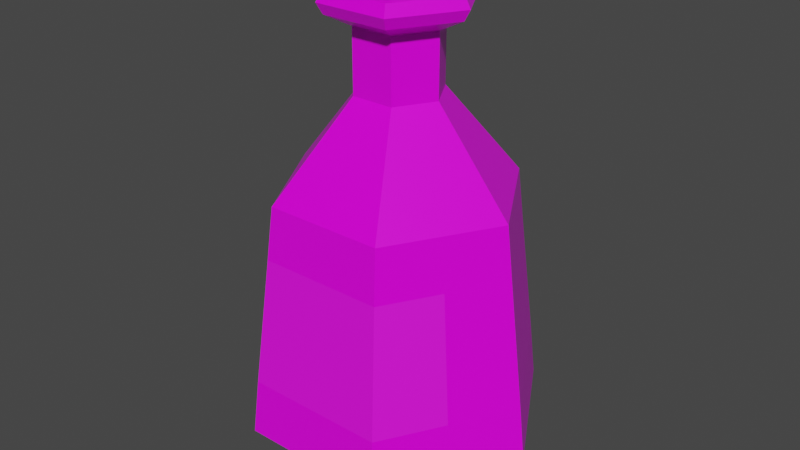 # Source: Green_Potion_7_Label_.blend  (saved by Blender 2.91.10; exported with 4.5.12 LTS)
import bpy
from mathutils import Matrix  # noqa: F401  (used for matrix-valued properties, if any)

bpy.ops.wm.read_factory_settings(use_empty=True)
scene = bpy.context.scene
scene.name = 'Scene'

# ---- collections
col_collection = bpy.data.collections.new('Collection'); scene.collection.children.link(col_collection)

# ---- images (referenced by path relative to the original .blend; pixels are not part of the script)
import os
ASSET_DIR = os.environ.get("B2B_ASSET_DIR", "")  # directory of the original .blend (textures are referenced by path, not embedded)
HERE = os.path.dirname(os.path.abspath(__file__))  # packed textures are extracted next to this script under _unpacked/

def load_image(name, relpath, width, height, colorspace="sRGB"):
    """Load a texture the original file referenced (path relative to the .blend, or extracted next to this script)."""
    p = next((c for c in (os.path.join(HERE, relpath), os.path.join(ASSET_DIR, relpath)) if relpath and os.path.exists(c)), "")
    if p:
        img = bpy.data.images.load(p, check_existing=True)
        img.name = name
    else:  # same state as the original file: an image datablock whose file is absent (Cycles renders it pink)
        img = bpy.data.images.new(name, width, height)
        img.source = "FILE"
        img.filepath = "//" + (relpath or name)
    img.colorspace_settings.name = colorspace
    return img
img_color_png_034 = load_image('Color.png.034', 'Color.png', 1024, 1024, 'sRGB')

# ---- materials (node trees are filled in below, after node groups)
mat_rhigh_034 = bpy.data.materials.new('RHIGH.034')
mat_rhigh_034.use_transparent_shadow = False
mat_rlow_034 = bpy.data.materials.new('RLOW.034')
mat_rlow_034.use_transparent_shadow = False

# ---- material node trees
mat_rhigh_034.use_nodes = True; mat_rhigh_034.node_tree.nodes.clear()
_N = mat_rhigh_034.node_tree.nodes; _L = mat_rhigh_034.node_tree.links
n0 = _N.new('ShaderNodeBsdfPrincipled'); n0.name = 'Principled BSDF'; n0.location = (10, 300)
n0.distribution = 'GGX'
n0.subsurface_method = 'BURLEY'
n0.inputs[2].default_value = 0.65
n0.inputs[3].default_value = 1.45
n0.inputs[27].default_value = (0.0, 0.0, 0.0, 1.0)
n0.inputs[28].default_value = 1.0
n1 = _N.new('ShaderNodeOutputMaterial'); n1.name = 'Material Output'; n1.location = (300, 300)
n2 = _N.new('ShaderNodeTexImage'); n2.name = 'Image Texture'; n2.location = (-280, 280)
n2.image = img_color_png_034
_L.new(n0.outputs[0], n1.inputs[0])
_L.new(n2.outputs[0], n0.inputs[0])
n1.is_active_output = True
mat_rlow_034.use_nodes = True; mat_rlow_034.node_tree.nodes.clear()
_N = mat_rlow_034.node_tree.nodes; _L = mat_rlow_034.node_tree.links
n0 = _N.new('ShaderNodeBsdfPrincipled'); n0.name = 'Principled BSDF'; n0.location = (10, 300)
n0.distribution = 'GGX'
n0.subsurface_method = 'BURLEY'
n0.inputs[2].default_value = 0.3
n0.inputs[3].default_value = 1.45
n0.inputs[27].default_value = (0.0, 0.0, 0.0, 1.0)
n0.inputs[28].default_value = 1.0
n1 = _N.new('ShaderNodeOutputMaterial'); n1.name = 'Material Output'; n1.location = (300, 300)
n2 = _N.new('ShaderNodeTexImage'); n2.name = 'Image Texture'; n2.location = (-280, 280)
n2.image = img_color_png_034
_L.new(n0.outputs[0], n1.inputs[0])
_L.new(n2.outputs[0], n0.inputs[0])
n1.is_active_output = True

# ---- world
world_world = bpy.data.worlds.new('World'); scene.world = world_world
world_world.use_nodes = True; world_world.node_tree.nodes.clear()
_N = world_world.node_tree.nodes; _L = world_world.node_tree.links
n0 = _N.new('ShaderNodeOutputWorld'); n0.name = 'World Output'; n0.location = (300, 300)
n1 = _N.new('ShaderNodeBackground'); n1.name = 'Background'; n1.location = (10, 300)
n1.inputs[0].default_value = (0.05088, 0.05088, 0.05088, 1.0)
_L.new(n1.outputs[0], n0.inputs[0])
n0.is_active_output = True
world_world.color = (0.05088, 0.05088, 0.05088)
world_world.use_sun_shadow = False
world_world.sun_shadow_jitter_overblur = 0.0

# ---- meshes
me_cylinder_052 = bpy.data.meshes.new('Cylinder.052')
me_cylinder_052.from_pydata([(-0.0134, 0.02279, 0.2011), (-0.01487, 0.02534, 0.1967), (-0.02662, -0.0001035, 0.2011), (-0.02956, -0.0001035, 0.1967), (-0.0134, -0.023, 0.2011), (-0.01487, -0.02555, 0.1967), (0.01304, -0.023, 0.2011), (0.01451, -0.02555, 0.1967), (0.02626, -0.0001035, 0.2011), (0.0292, -0.0001035, 0.1967), (0.01304, 0.02279, 0.2011), (0.01451, 0.02534, 0.1967), (-0.01487, 0.02534, 0.1787), (-0.02956, -0.0001035, 0.1787), (0.01451, 0.02534, 0.1787), (-0.01487, -0.02555, 0.1787), (0.01451, -0.02555, 0.1787), (0.0292, -0.0001035, 0.1787), (-0.02222, -0.01283, 0.1787), (0.02186, 0.01262, 0.1787), (-0.02968, 0.05143, -0.1392), (-0.05119, 0.08869, -0.1039), (0.02969, 0.05143, -0.1392), (0.05121, 0.08869, -0.1039), (0.05938, 3.587e-06, -0.1392), (0.1024, 3.597e-06, -0.1039), (0.02969, -0.05142, -0.1392), (0.05121, -0.08868, -0.1039), (-0.02968, -0.05142, -0.1392), (-0.05119, -0.08868, -0.1039), (-0.05937, 3.582e-06, -0.1392), (-0.1024, 3.585e-06, -0.1039), (-0.04113, 0.07125, 0.05774), (0.02531, 0.04383, 0.1801), (-0.0506, 3.581e-06, 0.1801), (0.04114, 0.07125, 0.05774), (0.02531, -0.04382, 0.1801), (0.08227, 3.589e-06, 0.05774), (-0.0253, -0.04382, 0.1801), (0.04114, -0.07124, 0.05774), (0.05061, 3.583e-06, 0.1801), (-0.04113, -0.07124, 0.05774), (-0.0253, 0.04383, 0.1801), (-0.08226, 3.582e-06, 0.05774), (-0.04639, 3.583e-06, 0.1875), (-0.02319, -0.04018, 0.1875), (0.02321, -0.04018, 0.1875), (0.04641, 3.584e-06, 0.1875), (0.02321, 0.04019, 0.1875), (-0.02319, 0.04019, 0.1875), (-0.02319, 0.04019, 0.1727), (0.02321, 0.04019, 0.1727), (0.04641, 3.584e-06, 0.1727), (0.02321, -0.04018, 0.1727), (-0.02319, -0.04018, 0.1727), (-0.04639, 3.584e-06, 0.1727), (-0.02943, 3.585e-06, 0.1643), (-0.01471, -0.02549, 0.1643), (0.01473, -0.02549, 0.1643), (0.02945, 3.588e-06, 0.1643), (0.01473, 0.0255, 0.1643), (-0.01471, 0.0255, 0.1643), (-0.01471, 0.0255, 0.1217), (0.01473, 0.0255, 0.1217), (0.02945, 3.588e-06, 0.1217), (0.01473, -0.02549, 0.1217), (-0.01471, -0.02549, 0.1217), (-0.02943, 3.585e-06, 0.1217), (-0.03507, 3.585e-06, 0.1875), (-0.01753, -0.03037, 0.1875), (0.01755, -0.03037, 0.1875), (0.03508, 3.586e-06, 0.1875), (0.01755, 0.03038, 0.1875), (-0.01753, 0.03038, 0.1875), (-0.02853, 3.586e-06, 0.1825), (-0.01426, -0.02471, 0.1825), (0.01427, -0.02471, 0.1825), (0.02854, 3.588e-06, 0.1825), (0.01427, 0.02472, 0.1825), (-0.01426, 0.02472, 0.1825), (-0.049, 0.08489, -0.06589), (-0.04336, 0.07511, 0.02194), (0.04337, 0.07511, 0.02194), (0.04901, 0.08489, -0.06589), (-0.09801, 3.584e-06, -0.06589), (-0.08672, 3.584e-06, 0.02194), (0.08673, 3.591e-06, 0.02194), (0.09802, 3.592e-06, -0.06589), (0.04337, -0.0751, 0.02194), (0.04901, -0.08488, -0.06589), (-0.04336, -0.0751, 0.02194), (-0.049, -0.08488, -0.06589), (-0.06504, -0.03755, 0.02194), (-0.07351, -0.04244, -0.06589), (0.07352, -0.04244, -0.06589), (0.06505, -0.03755, 0.02194)], [], [(1, 3, 2, 0), (3, 5, 4, 2), (5, 7, 6, 4), (7, 9, 8, 6), (9, 11, 10, 8), (11, 1, 0, 10), (0, 2, 4, 6, 8, 10), (1, 12, 13, 3), (5, 15, 16, 7), (11, 14, 12, 1), (9, 17, 19, 14, 11), (7, 16, 17, 9), (3, 13, 18, 15, 5), (82, 35, 37, 86), (88, 39, 41, 90), (90, 41, 43, 85, 92), (85, 43, 32, 81), (86, 37, 39, 88, 95), (54, 53, 36, 38), (21, 23, 22, 20), (23, 25, 24, 22), (25, 27, 26, 24), (27, 29, 28, 26), (29, 31, 30, 28), (31, 21, 20, 30), (20, 22, 24, 26, 28, 30), (59, 60, 51, 52), (57, 58, 53, 54), (58, 59, 52, 53), (56, 57, 54, 55), (60, 61, 50, 51), (38, 36, 46, 45), (81, 32, 35, 82), (50, 55, 34, 42), (34, 38, 45, 44), (33, 42, 49, 48), (40, 33, 48, 47), (51, 50, 42, 33), (64, 63, 60, 59), (55, 54, 38, 34), (42, 34, 44, 49), (52, 51, 33, 40), (36, 40, 47, 46), (53, 52, 40, 36), (67, 66, 57, 56), (61, 56, 55, 50), (63, 62, 61, 60), (62, 67, 56, 61), (66, 65, 58, 57), (65, 64, 59, 58), (46, 47, 71, 70), (49, 44, 68, 73), (45, 46, 70, 69), (47, 48, 72, 71), (48, 49, 73, 72), (44, 45, 69, 68), (68, 69, 75, 74), (71, 72, 78, 77), (69, 70, 76, 75), (72, 73, 79, 78), (70, 71, 77, 76), (73, 68, 74, 79), (43, 67, 62, 32), (41, 66, 67, 43), (39, 65, 66, 41), (37, 64, 65, 39), (35, 63, 64, 37), (32, 62, 63, 35), (21, 80, 83, 23), (80, 81, 82, 83), (25, 87, 94, 89, 27), (87, 86, 95, 94), (31, 84, 80, 21), (84, 85, 81, 80), (29, 91, 93, 84, 31), (91, 90, 92, 93), (27, 89, 91, 29), (89, 88, 90, 91), (23, 83, 87, 25), (83, 82, 86, 87), (93, 92, 85, 84), (94, 95, 88, 89)])
me_cylinder_052.polygons.foreach_set('material_index', [0, 0, 0, 0, 0, 0, 0, 0, 0, 0, 0, 0, 0, 1, 1, 1, 1, 1, 1, 1, 1, 1, 1, 1, 1, 1, 1, 1, 1, 1, 1, 1, 1, 1, 1, 1, 1, 1, 1, 1, 1, 1, 1, 1, 1, 1, 1, 1, 1, 1, 1, 1, 1, 1, 1, 1, 1, 1, 1, 1, 1, 1, 1, 1, 1, 1, 1, 1, 1, 1, 1, 1, 1, 1, 1, 0, 1, 0, 1, 1, 1, 0])
_uv = me_cylinder_052.uv_layers.new(name='UVMap')
_uv.uv.foreach_set('vector', [0.7249, 0.9895, 0.7248, 0.9895, 0.7248, 0.9895, 0.7249, 0.9895, 0.7248, 0.9895, 0.7247, 0.9895, 0.7247, 0.9895, 0.7248, 0.9895, 0.7247, 0.9895, 0.7246, 0.9895, 0.7246, 0.9895, 0.7247, 0.9895, 0.7246, 0.9895, 0.7245, 0.9895, 0.7245, 0.9895, 0.7246, 0.9895, 0.7245, 0.9895, 0.7244, 0.9895, 0.7244, 0.9895, 0.7245, 0.9895, 0.7244, 0.9895, 0.7243, 0.9895, 0.7243, 0.9895, 0.7244, 0.9895, 0.7247, 0.9895, 0.7248, 0.9894, 0.7248, 0.9893, 0.7247, 0.9892, 0.7246, 0.9893, 0.7246, 0.9894, 0.7249, 0.9895, 0.7249, 0.9896, 0.7248, 0.9896, 0.7248, 0.9895, 0.7247, 0.9895, 0.7247, 0.9896, 0.7246, 0.9896, 0.7246, 0.9895, 0.7244, 0.9895, 0.7244, 0.9896, 0.7243, 0.9896, 0.7243, 0.9895, 0.7245, 0.9895, 0.7245, 0.9896, 0.7245, 0.9896, 0.7244, 0.9896, 0.7244, 0.9895, 0.7246, 0.9895, 0.7246, 0.9896, 0.7245, 0.9896, 0.7245, 0.9895, 0.7248, 0.9895, 0.7248, 0.9896, 0.7247, 0.9896, 0.7247, 0.9896, 0.7247, 0.9895, 0.3791, 0.7471, 0.3791, 0.7472, 0.3789, 0.7472, 0.3789, 0.7471, 0.3788, 0.7471, 0.3788, 0.7472, 0.3786, 0.7472, 0.3786, 0.7471, 0.3786, 0.7471, 0.3786, 0.7472, 0.3785, 0.7472, 0.3785, 0.7471, 0.3785, 0.7471, 0.3785, 0.7471, 0.3785, 0.7472, 0.3783, 0.7472, 0.3783, 0.7471, 0.3789, 0.7471, 0.3789, 0.7472, 0.3788, 0.7472, 0.3788, 0.7471, 0.3788, 0.7471, 0.3786, 0.7472, 0.3788, 0.7472, 0.3788, 0.7472, 0.3786, 0.7472, 0.3792, 0.7468, 0.3791, 0.7468, 0.3791, 0.7467, 0.3792, 0.7467, 0.3791, 0.7468, 0.3789, 0.7468, 0.3789, 0.7467, 0.3791, 0.7467, 0.3789, 0.7468, 0.3788, 0.7468, 0.3788, 0.7467, 0.3789, 0.7467, 0.3788, 0.7468, 0.3786, 0.7468, 0.3786, 0.7467, 0.3788, 0.7467, 0.3786, 0.7468, 0.3785, 0.7468, 0.3785, 0.7467, 0.3786, 0.7467, 0.3785, 0.7468, 0.3783, 0.7468, 0.3783, 0.7467, 0.3784, 0.7467, 0.379, 0.7467, 0.3792, 0.7466, 0.3792, 0.7464, 0.379, 0.7463, 0.3788, 0.7464, 0.3788, 0.7466, 0.3789, 0.7472, 0.3791, 0.7472, 0.3791, 0.7472, 0.3789, 0.7472, 0.3786, 0.7472, 0.3788, 0.7472, 0.3788, 0.7472, 0.3786, 0.7472, 0.3788, 0.7472, 0.3789, 0.7472, 0.3789, 0.7472, 0.3788, 0.7472, 0.3785, 0.7472, 0.3786, 0.7472, 0.3786, 0.7472, 0.3785, 0.7472, 0.3791, 0.7472, 0.3792, 0.7472, 0.3792, 0.7472, 0.3791, 0.7472, 0.3786, 0.7472, 0.3788, 0.7472, 0.3788, 0.7472, 0.3786, 0.7472, 0.3792, 0.7471, 0.3792, 0.7472, 0.3791, 0.7472, 0.3791, 0.7471, 0.3783, 0.7472, 0.3785, 0.7472, 0.3785, 0.7472, 0.3783, 0.7472, 0.3785, 0.7472, 0.3786, 0.7472, 0.3786, 0.7472, 0.3785, 0.7472, 0.3791, 0.7472, 0.3792, 0.7472, 0.3792, 0.7472, 0.3791, 0.7472, 0.3789, 0.7472, 0.3791, 0.7472, 0.3791, 0.7472, 0.3789, 0.7472, 0.3791, 0.7472, 0.3792, 0.7472, 0.3792, 0.7472, 0.3791, 0.7472, 0.3789, 0.7472, 0.3791, 0.7472, 0.3791, 0.7472, 0.3789, 0.7472, 0.3785, 0.7472, 0.3786, 0.7472, 0.3786, 0.7472, 0.3785, 0.7472, 0.3783, 0.7472, 0.3785, 0.7472, 0.3785, 0.7472, 0.3783, 0.7472, 0.3789, 0.7472, 0.3791, 0.7472, 0.3791, 0.7472, 0.3789, 0.7472, 0.3788, 0.7472, 0.3789, 0.7472, 0.3789, 0.7472, 0.3788, 0.7472, 0.3788, 0.7472, 0.3789, 0.7472, 0.3789, 0.7472, 0.3788, 0.7472, 0.3785, 0.7472, 0.3786, 0.7472, 0.3786, 0.7472, 0.3785, 0.7472, 0.3783, 0.7472, 0.3785, 0.7472, 0.3785, 0.7472, 0.3783, 0.7472, 0.3791, 0.7472, 0.3792, 0.7472, 0.3792, 0.7472, 0.3791, 0.7472, 0.3783, 0.7472, 0.3785, 0.7472, 0.3785, 0.7472, 0.3783, 0.7472, 0.3786, 0.7472, 0.3788, 0.7472, 0.3788, 0.7472, 0.3786, 0.7472, 0.3788, 0.7472, 0.3789, 0.7472, 0.3789, 0.7472, 0.3788, 0.7472, 0.3788, 0.7472, 0.3789, 0.7472, 0.3789, 0.7472, 0.3788, 0.7472, 0.3783, 0.7472, 0.3785, 0.7472, 0.3785, 0.7472, 0.3783, 0.7472, 0.3786, 0.7472, 0.3788, 0.7472, 0.3788, 0.7472, 0.3786, 0.7472, 0.3789, 0.7472, 0.3791, 0.7472, 0.3791, 0.7472, 0.3789, 0.7472, 0.3791, 0.7472, 0.3792, 0.7472, 0.3792, 0.7472, 0.3791, 0.7472, 0.3785, 0.7472, 0.3786, 0.7472, 0.3786, 0.7472, 0.3785, 0.7472, 0.3785, 0.7472, 0.3786, 0.7472, 0.3786, 0.7472, 0.3785, 0.7472, 0.3789, 0.7472, 0.3791, 0.7472, 0.3791, 0.7472, 0.3789, 0.7472, 0.3786, 0.7472, 0.3788, 0.7472, 0.3788, 0.7472, 0.3786, 0.7472, 0.3791, 0.7472, 0.3792, 0.7472, 0.3792, 0.7472, 0.3791, 0.7472, 0.3788, 0.7472, 0.3789, 0.7472, 0.3789, 0.7472, 0.3788, 0.7472, 0.3783, 0.7472, 0.3785, 0.7472, 0.3785, 0.7472, 0.3783, 0.7472, 0.3785, 0.7472, 0.3785, 0.7472, 0.3783, 0.7472, 0.3783, 0.7472, 0.3786, 0.7472, 0.3786, 0.7472, 0.3785, 0.7472, 0.3785, 0.7472, 0.3788, 0.7472, 0.3788, 0.7472, 0.3786, 0.7472, 0.3786, 0.7472, 0.3789, 0.7472, 0.3789, 0.7472, 0.3788, 0.7472, 0.3788, 0.7472, 0.3791, 0.7472, 0.3791, 0.7472, 0.3789, 0.7472, 0.3789, 0.7472, 0.3783, 0.7472, 0.3783, 0.7472, 0.3791, 0.7472, 0.3791, 0.7472, 0.3792, 0.7468, 0.3792, 0.7469, 0.3791, 0.7469, 0.3791, 0.7468, 0.3792, 0.7469, 0.3792, 0.7471, 0.3791, 0.7471, 0.3791, 0.7469, 0.3789, 0.7468, 0.3789, 0.7469, 0.3788, 0.7469, 0.3788, 0.7469, 0.3788, 0.7468, 0.3789, 0.7469, 0.3789, 0.7471, 0.3788, 0.7471, 0.3788, 0.7469, 0.3785, 0.7468, 0.3785, 0.7469, 0.3783, 0.7469, 0.3783, 0.7468, 0.3785, 0.7469, 0.3785, 0.7471, 0.3783, 0.7471, 0.3783, 0.7469, 0.3786, 0.7468, 0.3786, 0.7469, 0.3785, 0.7469, 0.3785, 0.7469, 0.3785, 0.7468, 0.7616, 0.5054, 0.7616, 0.5056, 0.7615, 0.5056, 0.7615, 0.5054, 0.3788, 0.7468, 0.3788, 0.7469, 0.3786, 0.7469, 0.3786, 0.7468, 0.7617, 0.5054, 0.7617, 0.5056, 0.7616, 0.5056, 0.7616, 0.5054, 0.3791, 0.7468, 0.3791, 0.7469, 0.3789, 0.7469, 0.3789, 0.7468, 0.3791, 0.7469, 0.3791, 0.7471, 0.3789, 0.7471, 0.3789, 0.7469, 0.3785, 0.7469, 0.3785, 0.7471, 0.3785, 0.7471, 0.3785, 0.7469, 0.7618, 0.5054, 0.7618, 0.5056, 0.7617, 0.5056, 0.7617, 0.5054])
me_cylinder_052.materials.append(mat_rhigh_034)
me_cylinder_052.materials.append(mat_rlow_034)
me_cylinder_052.use_remesh_fix_poles = True
me_cylinder_052.use_remesh_preserve_attributes = False
me_cylinder_052.use_mirror_vertex_groups = False
me_cylinder_052.update()

# ---- objects
ob_green_potion_7_label = bpy.data.objects.new('Green_Potion_7(Label)', me_cylinder_052)

# ---- transforms, parenting, visibility, modifiers, constraints
ob_green_potion_7_label.location = (0.0, 0.0, 0.0)
ob_green_potion_7_label.lineart.crease_threshold = 0.0

# ---- collection membership
col_collection.objects.link(ob_green_potion_7_label)

# ---- scene / render settings (as saved in the file)
scene.frame_start = 1; scene.frame_end = 250; scene.frame_set(1)
scene.render.engine = 'BLENDER_EEVEE_NEXT'
scene.cycles.use_denoising = False
scene.cycles.samples = 128
scene.cycles.sampling_pattern = 'TABULATED_SOBOL'
scene.cycles.use_adaptive_sampling = False
scene.cycles.use_light_tree = False
scene.view_settings.view_transform = 'Filmic'
bpy.context.view_layer.update()

# ---- added for rendering (the .blend has no active camera and no usable light): camera, sun
cam_auto = bpy.data.cameras.new('AutoCamera')
cam_auto.lens = 50.0
cam_auto.sensor_width = 36.0
cam_auto.clip_end = 1000.0
ob_auto_camera = bpy.data.objects.new('AutoCamera', cam_auto)
scene.collection.objects.link(ob_auto_camera)
ob_auto_camera.location = (0.402459, -0.482939, 0.352912)
ob_auto_camera.rotation_euler = (1.09748, -7.21219e-08, 0.694738)
scene.camera = ob_auto_camera
light_auto_sun = bpy.data.lights.new('AutoSun', 'SUN')
light_auto_sun.energy = 3.0
light_auto_sun.angle = 0.0523599
ob_auto_sun = bpy.data.objects.new('AutoSun', light_auto_sun)
scene.collection.objects.link(ob_auto_sun)
ob_auto_sun.rotation_euler = (0.872665, 0.174533, 0.523599)
bpy.context.view_layer.update()

